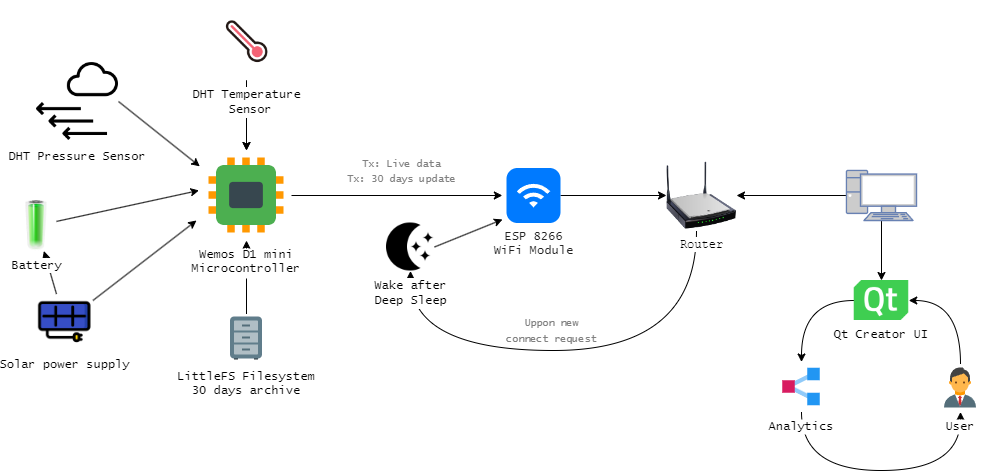

The diagram above was exported from draw.io. Its source (the exported page's mxGraphModel, read from the mxfile embedded in the PNG):
<mxGraphModel dx="1434" dy="756" grid="1" gridSize="10" guides="1" tooltips="1" connect="1" arrows="1" fold="1" page="1" pageScale="1" pageWidth="1169" pageHeight="827" math="0" shadow="0">
  <root>
    <mxCell id="0" />
    <mxCell id="1" parent="0" />
    <mxCell id="DHxVbaqgACV07IGSh-OF-51" style="edgeStyle=orthogonalEdgeStyle;curved=1;rounded=0;orthogonalLoop=1;jettySize=auto;html=1;entryX=0.5;entryY=1;entryDx=0;entryDy=0;" edge="1" parent="1" source="DHxVbaqgACV07IGSh-OF-31" target="DHxVbaqgACV07IGSh-OF-24">
      <mxGeometry relative="1" as="geometry">
        <Array as="points">
          <mxPoint x="790" y="450" />
          <mxPoint x="504" y="450" />
        </Array>
      </mxGeometry>
    </mxCell>
    <mxCell id="DHxVbaqgACV07IGSh-OF-21" style="edgeStyle=orthogonalEdgeStyle;rounded=0;orthogonalLoop=1;jettySize=auto;html=1;exitX=0.5;exitY=0;exitDx=0;exitDy=0;entryX=0.5;entryY=1;entryDx=0;entryDy=0;" edge="1" parent="1" source="8--HhbSZYtI3ddgJnD71-10" target="DHxVbaqgACV07IGSh-OF-11">
      <mxGeometry relative="1" as="geometry" />
    </mxCell>
    <mxCell id="8--HhbSZYtI3ddgJnD71-10" value="LittleFS Filesystem &#10;30 days archive" style="shape=image;verticalLabelPosition=bottom;verticalAlign=top;imageAspect=0;aspect=fixed;image=data:image/svg+xml,(base64 omitted: 1084 chars);labelBackgroundColor=#ffffff;fontFamily=Lucida Console;" parent="1" vertex="1">
      <mxGeometry x="316" y="413.5" width="48" height="48" as="geometry" />
    </mxCell>
    <mxCell id="DHxVbaqgACV07IGSh-OF-58" style="edgeStyle=orthogonalEdgeStyle;curved=1;rounded=0;orthogonalLoop=1;jettySize=auto;html=1;exitX=0.5;exitY=1;exitDx=0;exitDy=0;entryX=0.5;entryY=1;entryDx=0;entryDy=0;" edge="1" parent="1" source="8--HhbSZYtI3ddgJnD71-14" target="8--HhbSZYtI3ddgJnD71-18">
      <mxGeometry relative="1" as="geometry">
        <Array as="points">
          <mxPoint x="895" y="570" />
          <mxPoint x="1054" y="570" />
        </Array>
      </mxGeometry>
    </mxCell>
    <mxCell id="8--HhbSZYtI3ddgJnD71-14" value="Analytics" style="shape=image;verticalLabelPosition=bottom;verticalAlign=top;imageAspect=0;aspect=fixed;image=data:image/svg+xml,(base64 omitted: 580 chars);labelBackgroundColor=#ffffff;fontFamily=Lucida Console;" parent="1" vertex="1">
      <mxGeometry x="870" y="461.5" width="50" height="50" as="geometry" />
    </mxCell>
    <mxCell id="DHxVbaqgACV07IGSh-OF-59" style="edgeStyle=orthogonalEdgeStyle;curved=1;rounded=0;orthogonalLoop=1;jettySize=auto;html=1;exitX=0.5;exitY=0;exitDx=0;exitDy=0;entryX=1;entryY=0.5;entryDx=0;entryDy=0;" edge="1" parent="1" source="8--HhbSZYtI3ddgJnD71-18" target="DHxVbaqgACV07IGSh-OF-37">
      <mxGeometry relative="1" as="geometry">
        <Array as="points">
          <mxPoint x="1054" y="400" />
        </Array>
      </mxGeometry>
    </mxCell>
    <mxCell id="8--HhbSZYtI3ddgJnD71-18" value="User" style="shape=image;verticalLabelPosition=bottom;verticalAlign=top;imageAspect=0;aspect=fixed;image=data:image/svg+xml,(base64 omitted: 1292 chars);labelBackgroundColor=#ffffff;fontFamily=Lucida Console;" parent="1" vertex="1">
      <mxGeometry x="1030" y="463.5" width="48" height="48" as="geometry" />
    </mxCell>
    <mxCell id="DHxVbaqgACV07IGSh-OF-12" style="edgeStyle=orthogonalEdgeStyle;rounded=0;orthogonalLoop=1;jettySize=auto;html=1;exitX=0.5;exitY=1;exitDx=0;exitDy=0;" edge="1" parent="1" source="DHxVbaqgACV07IGSh-OF-9" target="DHxVbaqgACV07IGSh-OF-11">
      <mxGeometry relative="1" as="geometry" />
    </mxCell>
    <mxCell id="DHxVbaqgACV07IGSh-OF-22" value="" style="edgeStyle=orthogonalEdgeStyle;rounded=0;orthogonalLoop=1;jettySize=auto;html=1;" edge="1" parent="1" source="DHxVbaqgACV07IGSh-OF-9" target="DHxVbaqgACV07IGSh-OF-11">
      <mxGeometry relative="1" as="geometry" />
    </mxCell>
    <mxCell id="DHxVbaqgACV07IGSh-OF-9" value="&lt;font face=&quot;Lucida Console&quot;&gt;DHT Temperature&lt;br&gt;&amp;nbsp;Sensor&lt;/font&gt;" style="shape=image;html=1;verticalAlign=top;verticalLabelPosition=bottom;labelBackgroundColor=#ffffff;imageAspect=0;aspect=fixed;image=https://cdn2.iconfinder.com/data/icons/weather-color-2/500/weather-21-128.png" vertex="1" parent="1">
      <mxGeometry x="300" y="100" width="80" height="80" as="geometry" />
    </mxCell>
    <mxCell id="DHxVbaqgACV07IGSh-OF-18" style="edgeStyle=orthogonalEdgeStyle;rounded=0;orthogonalLoop=1;jettySize=auto;html=1;exitX=1;exitY=0.5;exitDx=0;exitDy=0;entryX=-0.077;entryY=0.5;entryDx=0;entryDy=0;entryPerimeter=0;" edge="1" parent="1" source="DHxVbaqgACV07IGSh-OF-11" target="DHxVbaqgACV07IGSh-OF-17">
      <mxGeometry relative="1" as="geometry" />
    </mxCell>
    <mxCell id="DHxVbaqgACV07IGSh-OF-11" value="Wemos D1 mini&#10;Microcontroller" style="shape=image;verticalLabelPosition=bottom;verticalAlign=top;imageAspect=0;aspect=fixed;image=data:image/svg+xml,(base64 omitted: 696 chars);labelBackgroundColor=default;fontFamily=Lucida Console;" vertex="1" parent="1">
      <mxGeometry x="295" y="250" width="90" height="90" as="geometry" />
    </mxCell>
    <mxCell id="DHxVbaqgACV07IGSh-OF-33" style="edgeStyle=none;rounded=0;orthogonalLoop=1;jettySize=auto;html=1;entryX=0;entryY=0.5;entryDx=0;entryDy=0;" edge="1" parent="1" source="DHxVbaqgACV07IGSh-OF-17" target="DHxVbaqgACV07IGSh-OF-31">
      <mxGeometry relative="1" as="geometry" />
    </mxCell>
    <mxCell id="DHxVbaqgACV07IGSh-OF-17" value="&lt;font face=&quot;Lucida Console&quot; style=&quot;font-size: 12px;&quot;&gt;ESP 8266 &lt;br&gt;WiFi Module&lt;/font&gt;" style="html=1;strokeWidth=1;shadow=0;dashed=0;shape=mxgraph.ios7.misc.wifi;fillColor=#007AFF;strokeColor=none;buttonText=;strokeColor2=#222222;fontColor=#222222;fontSize=8;verticalLabelPosition=bottom;verticalAlign=top;align=center;sketch=0;" vertex="1" parent="1">
      <mxGeometry x="600" y="267.5" width="54" height="55" as="geometry" />
    </mxCell>
    <mxCell id="DHxVbaqgACV07IGSh-OF-28" style="edgeStyle=none;rounded=0;orthogonalLoop=1;jettySize=auto;html=1;exitX=1;exitY=0.5;exitDx=0;exitDy=0;entryX=-0.074;entryY=0.936;entryDx=0;entryDy=0;entryPerimeter=0;" edge="1" parent="1" source="DHxVbaqgACV07IGSh-OF-24" target="DHxVbaqgACV07IGSh-OF-17">
      <mxGeometry relative="1" as="geometry">
        <mxPoint x="590" y="320" as="targetPoint" />
      </mxGeometry>
    </mxCell>
    <mxCell id="DHxVbaqgACV07IGSh-OF-24" value="&lt;font style=&quot;&quot; face=&quot;Lucida Console&quot;&gt;Wake after&lt;br&gt;Deep Sleep&lt;/font&gt;" style="shape=image;html=1;verticalAlign=top;verticalLabelPosition=bottom;labelBackgroundColor=#FFFFFF;imageAspect=0;aspect=fixed;image=https://cdn4.iconfinder.com/data/icons/essential-app-1/16/moon-night-dard-stars-128.png" vertex="1" parent="1">
      <mxGeometry x="480" y="322.5" width="48" height="48" as="geometry" />
    </mxCell>
    <mxCell id="DHxVbaqgACV07IGSh-OF-34" style="edgeStyle=none;rounded=0;orthogonalLoop=1;jettySize=auto;html=1;exitX=0;exitY=0.5;exitDx=0;exitDy=0;exitPerimeter=0;entryX=1;entryY=0.5;entryDx=0;entryDy=0;" edge="1" parent="1" source="DHxVbaqgACV07IGSh-OF-29" target="DHxVbaqgACV07IGSh-OF-31">
      <mxGeometry relative="1" as="geometry" />
    </mxCell>
    <mxCell id="DHxVbaqgACV07IGSh-OF-43" style="edgeStyle=none;rounded=0;orthogonalLoop=1;jettySize=auto;html=1;entryX=0.5;entryY=0;entryDx=0;entryDy=0;" edge="1" parent="1" source="DHxVbaqgACV07IGSh-OF-29" target="DHxVbaqgACV07IGSh-OF-37">
      <mxGeometry relative="1" as="geometry" />
    </mxCell>
    <mxCell id="DHxVbaqgACV07IGSh-OF-29" value="" style="fontColor=#0066CC;verticalAlign=top;verticalLabelPosition=bottom;labelPosition=center;align=center;html=1;outlineConnect=0;fillColor=#CCCCCC;strokeColor=#6881B3;gradientColor=none;gradientDirection=north;strokeWidth=2;shape=mxgraph.networks.pc;" vertex="1" parent="1">
      <mxGeometry x="940" y="270" width="70" height="50" as="geometry" />
    </mxCell>
    <mxCell id="DHxVbaqgACV07IGSh-OF-31" value="&lt;font face=&quot;Courier New&quot;&gt;Router&lt;/font&gt;" style="image;html=1;image=img/lib/clip_art/networking/Wireless_Router_N_128x128.png" vertex="1" parent="1">
      <mxGeometry x="760" y="260" width="70" height="70" as="geometry" />
    </mxCell>
    <mxCell id="DHxVbaqgACV07IGSh-OF-56" style="edgeStyle=orthogonalEdgeStyle;curved=1;rounded=0;orthogonalLoop=1;jettySize=auto;html=1;exitX=0;exitY=0.5;exitDx=0;exitDy=0;entryX=0.5;entryY=0;entryDx=0;entryDy=0;" edge="1" parent="1" source="DHxVbaqgACV07IGSh-OF-37" target="8--HhbSZYtI3ddgJnD71-14">
      <mxGeometry relative="1" as="geometry" />
    </mxCell>
    <mxCell id="DHxVbaqgACV07IGSh-OF-37" value="Qt Creator UI" style="shape=image;verticalLabelPosition=bottom;labelBackgroundColor=default;verticalAlign=top;aspect=fixed;imageAspect=0;image=https://upload.wikimedia.org/wikipedia/commons/thumb/0/0b/Qt_logo_2016.svg/2560px-Qt_logo_2016.svg.png;fontFamily=Lucida Console;" vertex="1" parent="1">
      <mxGeometry x="947.73" y="380" width="54.54" height="40" as="geometry" />
    </mxCell>
    <mxCell id="DHxVbaqgACV07IGSh-OF-48" style="edgeStyle=none;rounded=0;orthogonalLoop=1;jettySize=auto;html=1;exitX=1;exitY=0.5;exitDx=0;exitDy=0;entryX=-0.019;entryY=0.176;entryDx=0;entryDy=0;entryPerimeter=0;" edge="1" parent="1" source="DHxVbaqgACV07IGSh-OF-47" target="DHxVbaqgACV07IGSh-OF-11">
      <mxGeometry relative="1" as="geometry" />
    </mxCell>
    <mxCell id="DHxVbaqgACV07IGSh-OF-47" value="DHT Pressure Sensor" style="shape=image;verticalLabelPosition=bottom;labelBackgroundColor=default;verticalAlign=top;aspect=fixed;imageAspect=0;image=https://cdn-icons-png.flaticon.com/512/173/173573.png;fontFamily=Lucida Console;" vertex="1" parent="1">
      <mxGeometry x="130" y="160" width="82" height="82" as="geometry" />
    </mxCell>
    <mxCell id="DHxVbaqgACV07IGSh-OF-49" value="&lt;font style=&quot;font-size: 10px;&quot; color=&quot;#808080&quot; face=&quot;Lucida Console&quot;&gt;Tx: Live data&lt;br&gt;Tx: 30 days update&lt;/font&gt;" style="text;html=1;align=center;verticalAlign=middle;resizable=0;points=[];autosize=1;strokeColor=none;fillColor=none;" vertex="1" parent="1">
      <mxGeometry x="430" y="250" width="130" height="40" as="geometry" />
    </mxCell>
    <mxCell id="DHxVbaqgACV07IGSh-OF-52" value="&lt;font face=&quot;Lucida Console&quot; color=&quot;#808080&quot;&gt;&lt;span style=&quot;font-size: 10px;&quot;&gt;Uppon new &lt;br&gt;connect request&lt;/span&gt;&lt;/font&gt;" style="text;html=1;align=center;verticalAlign=middle;resizable=0;points=[];autosize=1;strokeColor=none;fillColor=none;" vertex="1" parent="1">
      <mxGeometry x="590" y="410" width="110" height="40" as="geometry" />
    </mxCell>
    <mxCell id="DHxVbaqgACV07IGSh-OF-67" style="edgeStyle=none;rounded=0;orthogonalLoop=1;jettySize=auto;html=1;" edge="1" parent="1" source="DHxVbaqgACV07IGSh-OF-60" target="DHxVbaqgACV07IGSh-OF-61">
      <mxGeometry relative="1" as="geometry" />
    </mxCell>
    <mxCell id="DHxVbaqgACV07IGSh-OF-68" style="edgeStyle=none;rounded=0;orthogonalLoop=1;jettySize=auto;html=1;" edge="1" parent="1" source="DHxVbaqgACV07IGSh-OF-60">
      <mxGeometry relative="1" as="geometry">
        <mxPoint x="290" y="320" as="targetPoint" />
      </mxGeometry>
    </mxCell>
    <mxCell id="DHxVbaqgACV07IGSh-OF-60" value="&lt;font face=&quot;Lucida Console&quot;&gt;Solar power supply&lt;/font&gt;" style="shape=image;html=1;verticalAlign=top;verticalLabelPosition=bottom;labelBackgroundColor=#ffffff;imageAspect=0;aspect=fixed;image=https://cdn0.iconfinder.com/data/icons/green-world-colored/80/sun-solar-panel-green-energy-plug-128.png" vertex="1" parent="1">
      <mxGeometry x="130" y="393.5" width="56.5" height="56.5" as="geometry" />
    </mxCell>
    <mxCell id="DHxVbaqgACV07IGSh-OF-69" style="edgeStyle=none;rounded=0;orthogonalLoop=1;jettySize=auto;html=1;entryX=-0.028;entryY=0.444;entryDx=0;entryDy=0;entryPerimeter=0;" edge="1" parent="1" source="DHxVbaqgACV07IGSh-OF-61" target="DHxVbaqgACV07IGSh-OF-11">
      <mxGeometry relative="1" as="geometry" />
    </mxCell>
    <mxCell id="DHxVbaqgACV07IGSh-OF-61" value="&lt;font face=&quot;Lucida Console&quot;&gt;Battery&lt;/font&gt;" style="image;html=1;image=img/lib/clip_art/general/Battery_100_128x128.png" vertex="1" parent="1">
      <mxGeometry x="110" y="300" width="40" height="50.5" as="geometry" />
    </mxCell>
    <mxCell id="DHxVbaqgACV07IGSh-OF-64" style="edgeStyle=none;rounded=0;orthogonalLoop=1;jettySize=auto;html=1;exitX=1;exitY=0;exitDx=0;exitDy=0;" edge="1" parent="1" source="DHxVbaqgACV07IGSh-OF-60" target="DHxVbaqgACV07IGSh-OF-60">
      <mxGeometry relative="1" as="geometry" />
    </mxCell>
  </root>
</mxGraphModel>